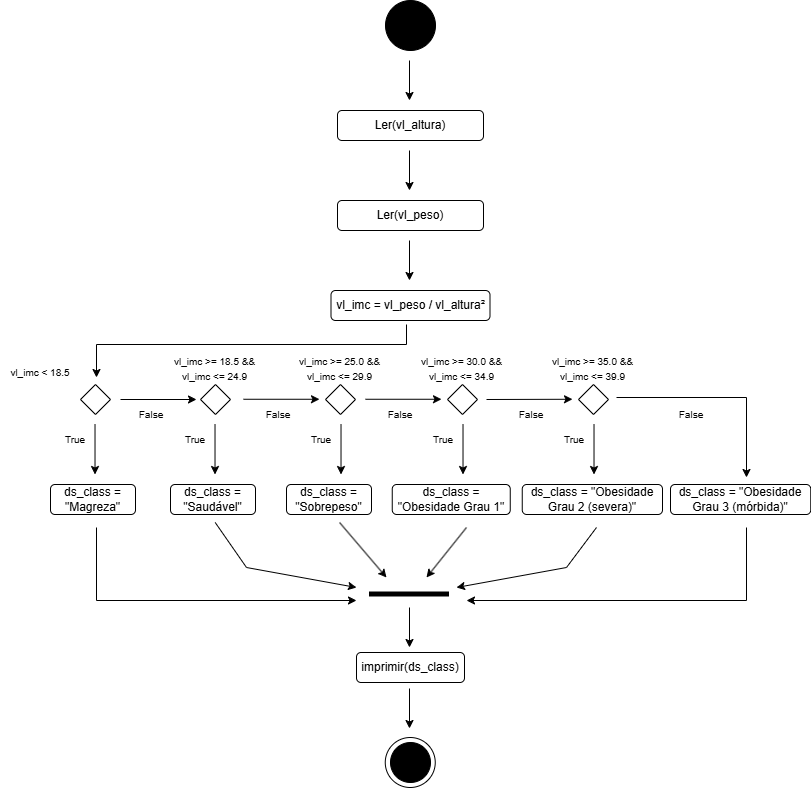

The diagram above was exported from draw.io. Its source (the exported page's mxGraphModel, read from the mxfile embedded in the PNG):
<mxGraphModel dx="1230" dy="1400" grid="1" gridSize="10" guides="1" tooltips="1" connect="1" arrows="1" fold="1" page="1" pageScale="1" pageWidth="827" pageHeight="1169" math="0" shadow="0">
  <root>
    <mxCell id="0" />
    <mxCell id="1" parent="0" />
    <mxCell id="urV7N56tRavf_YiJEPjP-2" parent="1" style="ellipse;whiteSpace=wrap;html=1;aspect=fixed;fillColor=#000000;" value="" vertex="1">
      <mxGeometry height="50" width="50" x="389" y="123" as="geometry" />
    </mxCell>
    <mxCell id="urV7N56tRavf_YiJEPjP-3" edge="1" parent="1" style="endArrow=classic;html=1;rounded=0;" value="">
      <mxGeometry height="50" relative="1" width="50" as="geometry">
        <mxPoint x="413" y="183" as="sourcePoint" />
        <mxPoint x="413" y="223" as="targetPoint" />
      </mxGeometry>
    </mxCell>
    <mxCell id="urV7N56tRavf_YiJEPjP-4" parent="1" style="rounded=1;whiteSpace=wrap;html=1;" value="Ler(vl_altura)" vertex="1">
      <mxGeometry height="30" width="146" x="341" y="233" as="geometry" />
    </mxCell>
    <mxCell id="urV7N56tRavf_YiJEPjP-6" parent="1" style="rounded=1;whiteSpace=wrap;html=1;" value="Ler(vl_peso)" vertex="1">
      <mxGeometry height="30" width="146" x="341" y="323" as="geometry" />
    </mxCell>
    <mxCell id="urV7N56tRavf_YiJEPjP-8" parent="1" style="rounded=1;whiteSpace=wrap;html=1;" value="vl_imc = vl_peso&amp;nbsp;/ vl_altura²" vertex="1">
      <mxGeometry height="30" width="159" x="334.5" y="413" as="geometry" />
    </mxCell>
    <mxCell id="urV7N56tRavf_YiJEPjP-12" edge="1" parent="1" style="endArrow=classic;html=1;rounded=0;" value="">
      <mxGeometry height="50" relative="1" width="50" as="geometry">
        <mxPoint x="413" y="273" as="sourcePoint" />
        <mxPoint x="413" y="313" as="targetPoint" />
      </mxGeometry>
    </mxCell>
    <mxCell id="urV7N56tRavf_YiJEPjP-13" edge="1" parent="1" style="endArrow=classic;html=1;rounded=0;" value="">
      <mxGeometry height="50" relative="1" width="50" as="geometry">
        <mxPoint x="413" y="363" as="sourcePoint" />
        <mxPoint x="413" y="403" as="targetPoint" />
      </mxGeometry>
    </mxCell>
    <mxCell id="urV7N56tRavf_YiJEPjP-17" edge="1" parent="1" style="endArrow=classic;html=1;rounded=0;" value="">
      <mxGeometry height="50" relative="1" width="50" as="geometry">
        <Array as="points">
          <mxPoint x="410" y="467" />
          <mxPoint x="100" y="467" />
        </Array>
        <mxPoint x="410" y="447" as="sourcePoint" />
        <mxPoint x="100" y="500" as="targetPoint" />
      </mxGeometry>
    </mxCell>
    <mxCell id="urV7N56tRavf_YiJEPjP-18" parent="1" style="rhombus;whiteSpace=wrap;html=1;" value="" vertex="1">
      <mxGeometry height="30" width="30" x="84" y="507" as="geometry" />
    </mxCell>
    <mxCell id="urV7N56tRavf_YiJEPjP-19" parent="1" style="text;html=1;whiteSpace=wrap;strokeColor=none;fillColor=none;align=center;verticalAlign=middle;rounded=0;" value="&lt;font style=&quot;font-size: 10px;&quot;&gt;vl_imc &amp;lt; 18.5&lt;/font&gt;" vertex="1">
      <mxGeometry height="30" width="80" x="4" y="480" as="geometry" />
    </mxCell>
    <mxCell id="urV7N56tRavf_YiJEPjP-20" edge="1" parent="1" style="endArrow=classic;html=1;rounded=0;" value="">
      <mxGeometry height="50" relative="1" width="50" as="geometry">
        <mxPoint x="98.51999999999998" y="547" as="sourcePoint" />
        <mxPoint x="98.51999999999998" y="597" as="targetPoint" />
      </mxGeometry>
    </mxCell>
    <mxCell id="urV7N56tRavf_YiJEPjP-21" parent="1" style="text;html=1;whiteSpace=wrap;strokeColor=none;fillColor=none;align=center;verticalAlign=middle;rounded=0;" value="&lt;font style=&quot;font-size: 10px;&quot;&gt;True&lt;/font&gt;" vertex="1">
      <mxGeometry height="30" width="30" x="64" y="547" as="geometry" />
    </mxCell>
    <mxCell id="urV7N56tRavf_YiJEPjP-22" edge="1" parent="1" style="endArrow=classic;html=1;rounded=0;" value="">
      <mxGeometry height="50" relative="1" width="50" as="geometry">
        <mxPoint x="124" y="522" as="sourcePoint" />
        <mxPoint x="200" y="522" as="targetPoint" />
      </mxGeometry>
    </mxCell>
    <mxCell id="urV7N56tRavf_YiJEPjP-23" parent="1" style="text;html=1;whiteSpace=wrap;strokeColor=none;fillColor=none;align=center;verticalAlign=middle;rounded=0;" value="&lt;font style=&quot;font-size: 10px;&quot;&gt;False&lt;/font&gt;" vertex="1">
      <mxGeometry height="20" width="30" x="140" y="527" as="geometry" />
    </mxCell>
    <mxCell id="urV7N56tRavf_YiJEPjP-24" parent="1" style="rhombus;whiteSpace=wrap;html=1;" value="" vertex="1">
      <mxGeometry height="30" width="30" x="204" y="507" as="geometry" />
    </mxCell>
    <mxCell id="urV7N56tRavf_YiJEPjP-36" parent="1" style="rounded=1;whiteSpace=wrap;html=1;" value="ds_class = &quot;Magreza&quot;" vertex="1">
      <mxGeometry height="30" width="85" x="54" y="607" as="geometry" />
    </mxCell>
    <mxCell id="urV7N56tRavf_YiJEPjP-38" parent="1" style="text;html=1;whiteSpace=wrap;strokeColor=none;fillColor=none;align=center;verticalAlign=middle;rounded=0;" value="&lt;font style=&quot;font-size: 10px;&quot;&gt;vl_imc &amp;gt;= 18.5 &amp;amp;&amp;amp; vl_imc &amp;lt;= 24.9&lt;/font&gt;" vertex="1">
      <mxGeometry height="30" width="101" x="168" y="476" as="geometry" />
    </mxCell>
    <mxCell id="urV7N56tRavf_YiJEPjP-63" edge="1" parent="1" style="endArrow=none;html=1;rounded=0;strokeWidth=5;" value="">
      <mxGeometry height="50" relative="1" width="50" as="geometry">
        <mxPoint x="373" y="717" as="sourcePoint" />
        <mxPoint x="453" y="717" as="targetPoint" />
      </mxGeometry>
    </mxCell>
    <mxCell id="urV7N56tRavf_YiJEPjP-64" edge="1" parent="1" style="endArrow=classic;html=1;rounded=0;" value="">
      <mxGeometry height="50" relative="1" width="50" as="geometry">
        <mxPoint x="413" y="730" as="sourcePoint" />
        <mxPoint x="413" y="770" as="targetPoint" />
      </mxGeometry>
    </mxCell>
    <mxCell id="urV7N56tRavf_YiJEPjP-65" parent="1" style="rounded=1;whiteSpace=wrap;html=1;" value="imprimir(ds_class)" vertex="1">
      <mxGeometry height="30" width="108" x="360" y="775" as="geometry" />
    </mxCell>
    <mxCell id="urV7N56tRavf_YiJEPjP-66" edge="1" parent="1" style="endArrow=classic;html=1;rounded=0;" value="">
      <mxGeometry height="50" relative="1" width="50" as="geometry">
        <mxPoint x="413" y="811" as="sourcePoint" />
        <mxPoint x="413" y="851" as="targetPoint" />
      </mxGeometry>
    </mxCell>
    <mxCell id="urV7N56tRavf_YiJEPjP-67" parent="1" style="ellipse;whiteSpace=wrap;html=1;aspect=fixed;fillColor=none;" value="" vertex="1">
      <mxGeometry height="50" width="50" x="388.75" y="860" as="geometry" />
    </mxCell>
    <mxCell id="urV7N56tRavf_YiJEPjP-68" parent="1" style="ellipse;whiteSpace=wrap;html=1;aspect=fixed;fillColor=#000000;" value="" vertex="1">
      <mxGeometry height="40" width="40" x="394" y="865" as="geometry" />
    </mxCell>
    <mxCell id="urV7N56tRavf_YiJEPjP-69" edge="1" parent="1" style="endArrow=classic;html=1;rounded=0;" value="">
      <mxGeometry height="50" relative="1" width="50" as="geometry">
        <mxPoint x="218.51999999999998" y="547" as="sourcePoint" />
        <mxPoint x="218.51999999999998" y="597" as="targetPoint" />
      </mxGeometry>
    </mxCell>
    <mxCell id="urV7N56tRavf_YiJEPjP-70" parent="1" style="text;html=1;whiteSpace=wrap;strokeColor=none;fillColor=none;align=center;verticalAlign=middle;rounded=0;" value="&lt;font style=&quot;font-size: 10px;&quot;&gt;True&lt;/font&gt;" vertex="1">
      <mxGeometry height="30" width="30" x="184" y="547" as="geometry" />
    </mxCell>
    <mxCell id="urV7N56tRavf_YiJEPjP-71" parent="1" style="rounded=1;whiteSpace=wrap;html=1;" value="ds_class = &quot;Saudável&quot;" vertex="1">
      <mxGeometry height="30" width="85" x="174" y="607" as="geometry" />
    </mxCell>
    <mxCell id="urV7N56tRavf_YiJEPjP-72" edge="1" parent="1" style="endArrow=classic;html=1;rounded=0;" value="">
      <mxGeometry height="50" relative="1" width="50" as="geometry">
        <mxPoint x="247" y="521.76" as="sourcePoint" />
        <mxPoint x="323" y="521.76" as="targetPoint" />
      </mxGeometry>
    </mxCell>
    <mxCell id="urV7N56tRavf_YiJEPjP-74" parent="1" style="rhombus;whiteSpace=wrap;html=1;" value="" vertex="1">
      <mxGeometry height="30" width="30" x="329" y="507" as="geometry" />
    </mxCell>
    <mxCell id="urV7N56tRavf_YiJEPjP-75" parent="1" style="text;html=1;whiteSpace=wrap;strokeColor=none;fillColor=none;align=center;verticalAlign=middle;rounded=0;" value="&lt;font style=&quot;font-size: 10px;&quot;&gt;vl_imc &amp;gt;= 25.0 &amp;amp;&amp;amp; vl_imc &amp;lt;= 29.9&lt;/font&gt;" vertex="1">
      <mxGeometry height="30" width="101" x="293" y="476" as="geometry" />
    </mxCell>
    <mxCell id="urV7N56tRavf_YiJEPjP-76" edge="1" parent="1" style="endArrow=classic;html=1;rounded=0;" value="">
      <mxGeometry height="50" relative="1" width="50" as="geometry">
        <mxPoint x="344.52" y="547" as="sourcePoint" />
        <mxPoint x="344.52" y="597" as="targetPoint" />
      </mxGeometry>
    </mxCell>
    <mxCell id="urV7N56tRavf_YiJEPjP-77" parent="1" style="text;html=1;whiteSpace=wrap;strokeColor=none;fillColor=none;align=center;verticalAlign=middle;rounded=0;" value="&lt;font style=&quot;font-size: 10px;&quot;&gt;True&lt;/font&gt;" vertex="1">
      <mxGeometry height="30" width="30" x="310" y="547" as="geometry" />
    </mxCell>
    <mxCell id="urV7N56tRavf_YiJEPjP-78" parent="1" style="rounded=1;whiteSpace=wrap;html=1;" value="ds_class = &quot;Sobrepeso&quot;" vertex="1">
      <mxGeometry height="30" width="85" x="290" y="607" as="geometry" />
    </mxCell>
    <mxCell id="urV7N56tRavf_YiJEPjP-79" parent="1" style="text;html=1;whiteSpace=wrap;strokeColor=none;fillColor=none;align=center;verticalAlign=middle;rounded=0;" value="&lt;font style=&quot;font-size: 10px;&quot;&gt;False&lt;/font&gt;" vertex="1">
      <mxGeometry height="20" width="30" x="267" y="527" as="geometry" />
    </mxCell>
    <mxCell id="urV7N56tRavf_YiJEPjP-87" edge="1" parent="1" style="endArrow=classic;html=1;rounded=0;" value="">
      <mxGeometry height="50" relative="1" width="50" as="geometry">
        <mxPoint x="369" y="521.76" as="sourcePoint" />
        <mxPoint x="445" y="521.76" as="targetPoint" />
      </mxGeometry>
    </mxCell>
    <mxCell id="urV7N56tRavf_YiJEPjP-88" parent="1" style="rhombus;whiteSpace=wrap;html=1;" value="" vertex="1">
      <mxGeometry height="30" width="30" x="451" y="507" as="geometry" />
    </mxCell>
    <mxCell id="urV7N56tRavf_YiJEPjP-89" parent="1" style="text;html=1;whiteSpace=wrap;strokeColor=none;fillColor=none;align=center;verticalAlign=middle;rounded=0;" value="&lt;font style=&quot;font-size: 10px;&quot;&gt;vl_imc &amp;gt;= 30.0 &amp;amp;&amp;amp; vl_imc &amp;lt;= 34.9&lt;/font&gt;" vertex="1">
      <mxGeometry height="30" width="101" x="415" y="476" as="geometry" />
    </mxCell>
    <mxCell id="urV7N56tRavf_YiJEPjP-90" edge="1" parent="1" style="endArrow=classic;html=1;rounded=0;" value="">
      <mxGeometry height="50" relative="1" width="50" as="geometry">
        <mxPoint x="466.52" y="547" as="sourcePoint" />
        <mxPoint x="466.52" y="597" as="targetPoint" />
      </mxGeometry>
    </mxCell>
    <mxCell id="urV7N56tRavf_YiJEPjP-91" parent="1" style="text;html=1;whiteSpace=wrap;strokeColor=none;fillColor=none;align=center;verticalAlign=middle;rounded=0;" value="&lt;font style=&quot;font-size: 10px;&quot;&gt;True&lt;/font&gt;" vertex="1">
      <mxGeometry height="30" width="30" x="432" y="547" as="geometry" />
    </mxCell>
    <mxCell id="urV7N56tRavf_YiJEPjP-92" parent="1" style="rounded=1;whiteSpace=wrap;html=1;" value="ds_class = &quot;Obesidade Grau 1&quot;" vertex="1">
      <mxGeometry height="30" width="118" x="395.75" y="607" as="geometry" />
    </mxCell>
    <mxCell id="urV7N56tRavf_YiJEPjP-93" parent="1" style="text;html=1;whiteSpace=wrap;strokeColor=none;fillColor=none;align=center;verticalAlign=middle;rounded=0;" value="&lt;font style=&quot;font-size: 10px;&quot;&gt;False&lt;/font&gt;" vertex="1">
      <mxGeometry height="20" width="30" x="389" y="527" as="geometry" />
    </mxCell>
    <mxCell id="urV7N56tRavf_YiJEPjP-94" edge="1" parent="1" style="endArrow=classic;html=1;rounded=0;" value="">
      <mxGeometry height="50" relative="1" width="50" as="geometry">
        <mxPoint x="490" y="522" as="sourcePoint" />
        <mxPoint x="576" y="521.76" as="targetPoint" />
      </mxGeometry>
    </mxCell>
    <mxCell id="urV7N56tRavf_YiJEPjP-95" parent="1" style="rhombus;whiteSpace=wrap;html=1;" value="" vertex="1">
      <mxGeometry height="30" width="30" x="582" y="507" as="geometry" />
    </mxCell>
    <mxCell id="urV7N56tRavf_YiJEPjP-96" parent="1" style="text;html=1;whiteSpace=wrap;strokeColor=none;fillColor=none;align=center;verticalAlign=middle;rounded=0;" value="&lt;font style=&quot;font-size: 10px;&quot;&gt;vl_imc &amp;gt;= 35.0 &amp;amp;&amp;amp; vl_imc &amp;lt;= 39.9&lt;/font&gt;" vertex="1">
      <mxGeometry height="30" width="101" x="546" y="476" as="geometry" />
    </mxCell>
    <mxCell id="urV7N56tRavf_YiJEPjP-97" edge="1" parent="1" style="endArrow=classic;html=1;rounded=0;" value="">
      <mxGeometry height="50" relative="1" width="50" as="geometry">
        <mxPoint x="597.52" y="547" as="sourcePoint" />
        <mxPoint x="597.52" y="597" as="targetPoint" />
      </mxGeometry>
    </mxCell>
    <mxCell id="urV7N56tRavf_YiJEPjP-98" parent="1" style="text;html=1;whiteSpace=wrap;strokeColor=none;fillColor=none;align=center;verticalAlign=middle;rounded=0;" value="&lt;font style=&quot;font-size: 10px;&quot;&gt;True&lt;/font&gt;" vertex="1">
      <mxGeometry height="30" width="30" x="563" y="547" as="geometry" />
    </mxCell>
    <mxCell id="urV7N56tRavf_YiJEPjP-99" parent="1" style="rounded=1;whiteSpace=wrap;html=1;" value="ds_class = &quot;Obesidade Grau 2 (severa)&quot;" vertex="1">
      <mxGeometry height="30" width="140.25" x="525.75" y="607" as="geometry" />
    </mxCell>
    <mxCell id="urV7N56tRavf_YiJEPjP-100" parent="1" style="text;html=1;whiteSpace=wrap;strokeColor=none;fillColor=none;align=center;verticalAlign=middle;rounded=0;" value="&lt;font style=&quot;font-size: 10px;&quot;&gt;False&lt;/font&gt;" vertex="1">
      <mxGeometry height="20" width="30" x="520" y="527" as="geometry" />
    </mxCell>
    <mxCell id="urV7N56tRavf_YiJEPjP-101" edge="1" parent="1" style="endArrow=classic;html=1;rounded=0;" value="">
      <mxGeometry height="50" relative="1" width="50" as="geometry">
        <Array as="points">
          <mxPoint x="750" y="520" />
        </Array>
        <mxPoint x="620" y="520" as="sourcePoint" />
        <mxPoint x="750" y="600" as="targetPoint" />
      </mxGeometry>
    </mxCell>
    <mxCell id="urV7N56tRavf_YiJEPjP-102" parent="1" style="text;html=1;whiteSpace=wrap;strokeColor=none;fillColor=none;align=center;verticalAlign=middle;rounded=0;" value="&lt;font style=&quot;font-size: 10px;&quot;&gt;False&lt;/font&gt;" vertex="1">
      <mxGeometry height="20" width="30" x="680" y="527" as="geometry" />
    </mxCell>
    <mxCell id="urV7N56tRavf_YiJEPjP-103" parent="1" style="rounded=1;whiteSpace=wrap;html=1;" value="ds_class = &quot;Obesidade Grau 3 (mórbida)&quot;" vertex="1">
      <mxGeometry height="30" width="140.25" x="674" y="607" as="geometry" />
    </mxCell>
    <mxCell id="urV7N56tRavf_YiJEPjP-105" edge="1" parent="1" style="endArrow=classic;html=1;rounded=0;" value="">
      <mxGeometry height="50" relative="1" width="50" as="geometry">
        <Array as="points">
          <mxPoint x="100" y="723" />
        </Array>
        <mxPoint x="100" y="650" as="sourcePoint" />
        <mxPoint x="360" y="723" as="targetPoint" />
      </mxGeometry>
    </mxCell>
    <mxCell id="urV7N56tRavf_YiJEPjP-106" edge="1" parent="1" style="endArrow=classic;html=1;rounded=0;" value="">
      <mxGeometry height="50" relative="1" width="50" as="geometry">
        <Array as="points">
          <mxPoint x="750" y="723" />
        </Array>
        <mxPoint x="750" y="650" as="sourcePoint" />
        <mxPoint x="470" y="723" as="targetPoint" />
      </mxGeometry>
    </mxCell>
    <mxCell id="urV7N56tRavf_YiJEPjP-107" edge="1" parent="1" style="endArrow=classic;html=1;rounded=0;" value="">
      <mxGeometry height="50" relative="1" width="50" as="geometry">
        <Array as="points">
          <mxPoint x="250" y="690" />
        </Array>
        <mxPoint x="218.7" y="645" as="sourcePoint" />
        <mxPoint x="360" y="710" as="targetPoint" />
      </mxGeometry>
    </mxCell>
    <mxCell id="urV7N56tRavf_YiJEPjP-108" edge="1" parent="1" style="endArrow=classic;html=1;rounded=0;" value="">
      <mxGeometry height="50" relative="1" width="50" as="geometry">
        <Array as="points">
          <mxPoint x="570" y="690" />
        </Array>
        <mxPoint x="600" y="650" as="sourcePoint" />
        <mxPoint x="460" y="710" as="targetPoint" />
      </mxGeometry>
    </mxCell>
    <mxCell id="urV7N56tRavf_YiJEPjP-109" edge="1" parent="1" style="endArrow=classic;html=1;rounded=0;" value="">
      <mxGeometry height="50" relative="1" width="50" as="geometry">
        <mxPoint x="343.07" y="645" as="sourcePoint" />
        <mxPoint x="390" y="700" as="targetPoint" />
      </mxGeometry>
    </mxCell>
    <mxCell id="urV7N56tRavf_YiJEPjP-110" edge="1" parent="1" style="endArrow=classic;html=1;rounded=0;" value="">
      <mxGeometry height="50" relative="1" width="50" as="geometry">
        <mxPoint x="470" y="650" as="sourcePoint" />
        <mxPoint x="430" y="700" as="targetPoint" />
      </mxGeometry>
    </mxCell>
  </root>
</mxGraphModel>